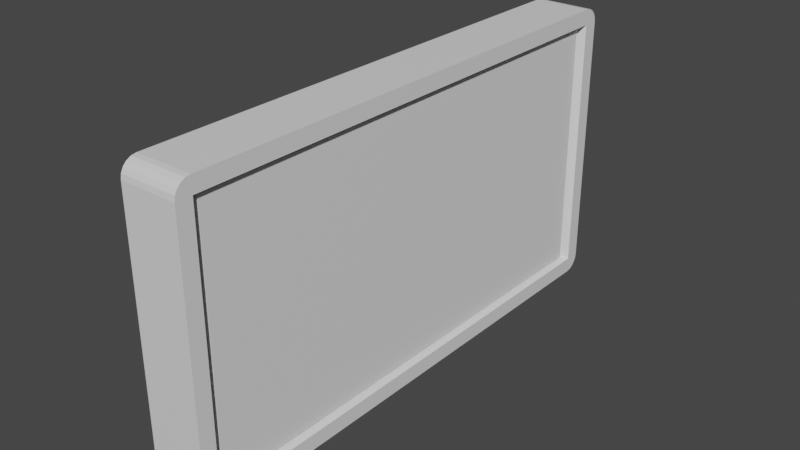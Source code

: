 # Source: TVDisplay.blend  (saved by Blender 3.4.6; exported with 4.5.12 LTS)
import bpy
from mathutils import Matrix  # noqa: F401  (used for matrix-valued properties, if any)

bpy.ops.wm.read_factory_settings(use_empty=True)
scene = bpy.context.scene
scene.name = 'Scene'

# ---- collections
col_collection = bpy.data.collections.new('Collection'); scene.collection.children.link(col_collection)

# ---- materials (node trees are filled in below, after node groups)
mat_screen = bpy.data.materials.new('Screen')
mat_screen.alpha_threshold = 0.0
mat_screen.use_transparent_shadow = False
mat_screen.roughness = 0.5
mat_screen.line_color = (0.0, 0.0, 0.0, 1.0)
mat_tv = bpy.data.materials.new('TV')
mat_tv.use_transparent_shadow = False
mat_broken_screen = bpy.data.materials.new('Broken Screen')
mat_broken_screen.use_transparent_shadow = False

# ---- material node trees
mat_screen.use_nodes = True; mat_screen.node_tree.nodes.clear()
_N = mat_screen.node_tree.nodes; _L = mat_screen.node_tree.links
n0 = _N.new('ShaderNodeOutputMaterial'); n0.name = 'Material Output'; n0.location = (300, 300)
n1 = _N.new('ShaderNodeBsdfPrincipled'); n1.name = 'Principled BSDF'; n1.location = (10, 300)
n1.distribution = 'GGX'
n1.subsurface_method = 'RANDOM_WALK_SKIN'
n1.inputs[3].default_value = 1.45
n1.inputs[27].default_value = (0.0, 0.0, 0.0, 1.0)
n1.inputs[28].default_value = 1.0
_L.new(n1.outputs[0], n0.inputs[0])
n0.is_active_output = True
mat_tv.use_nodes = True; mat_tv.node_tree.nodes.clear()
_N = mat_tv.node_tree.nodes; _L = mat_tv.node_tree.links
n0 = _N.new('ShaderNodeBsdfPrincipled'); n0.name = 'Principled BSDF'; n0.location = (10, 300)
n0.distribution = 'GGX'
n0.subsurface_method = 'RANDOM_WALK_SKIN'
n0.inputs[3].default_value = 1.45
n0.inputs[27].default_value = (0.0, 0.0, 0.0, 1.0)
n0.inputs[28].default_value = 1.0
n1 = _N.new('ShaderNodeOutputMaterial'); n1.name = 'Material Output'; n1.location = (300, 300)
_L.new(n0.outputs[0], n1.inputs[0])
n1.is_active_output = True
mat_broken_screen.use_nodes = True; mat_broken_screen.node_tree.nodes.clear()
_N = mat_broken_screen.node_tree.nodes; _L = mat_broken_screen.node_tree.links
n0 = _N.new('ShaderNodeBsdfPrincipled'); n0.name = 'Principled BSDF'; n0.location = (10, 300)
n0.distribution = 'GGX'
n0.subsurface_method = 'RANDOM_WALK_SKIN'
n0.inputs[3].default_value = 1.45
n0.inputs[27].default_value = (0.0, 0.0, 0.0, 1.0)
n0.inputs[28].default_value = 1.0
n1 = _N.new('ShaderNodeOutputMaterial'); n1.name = 'Material Output'; n1.location = (300, 300)
_L.new(n0.outputs[0], n1.inputs[0])
n1.is_active_output = True

# ---- world
world_world = bpy.data.worlds.new('World'); scene.world = world_world
world_world.use_nodes = True; world_world.node_tree.nodes.clear()
_N = world_world.node_tree.nodes; _L = world_world.node_tree.links
n0 = _N.new('ShaderNodeOutputWorld'); n0.name = 'World Output'; n0.location = (300, 300)
n1 = _N.new('ShaderNodeBackground'); n1.name = 'Background'; n1.location = (10, 300)
n1.inputs[0].default_value = (0.05088, 0.05088, 0.05088, 1.0)
_L.new(n1.outputs[0], n0.inputs[0])
n0.is_active_output = True
world_world.color = (0.05088, 0.05088, 0.05088)
world_world.use_sun_shadow = False
world_world.sun_shadow_jitter_overblur = 0.0

# ---- meshes
me_cube = bpy.data.meshes.new('Cube')
me_cube.from_pydata([(-0.2645, -2.337, -1.361), (0.2645, -2.337, 1.361), (-0.2645, -2.337, 1.361), (0.2645, -2.337, -1.361), (-0.2645, 2.337, 1.361), (0.2645, 2.337, -1.361), (-0.2645, 2.337, -1.361), (0.2645, 2.337, 1.361), (-0.2645, -2.483, 1.215), (0.2645, 2.483, 1.215), (0.2645, -2.483, 1.215), (-0.2645, 2.483, 1.215), (-0.2645, -2.337, 1.215), (0.2645, -2.337, 1.215), (0.2645, 2.337, 1.215), (-0.2645, 2.337, 1.215), (0.2645, 2.483, -1.215), (0.2645, -2.483, -1.215), (-0.2645, 2.483, -1.215), (-0.2645, -2.337, -1.215), (0.2645, -2.337, -1.215), (0.2645, 2.337, -1.215), (-0.2645, 2.337, -1.215), (-0.2645, -2.483, -1.215), (0.15, 2.261, 1.176), (0.15, -2.262, 1.176), (0.15, -2.262, -1.176), (0.15, 2.261, -1.176), (0.2645, 2.483, 1.215), (0.2645, 2.337, 1.361), (0.2645, 2.476, 1.26), (0.2645, 2.455, 1.301), (0.2645, 2.423, 1.333), (0.2645, 2.382, 1.354), (0.2645, 2.337, -1.361), (0.2645, 2.483, -1.215), (0.2645, 2.382, -1.354), (0.2645, 2.423, -1.333), (0.2645, 2.455, -1.301), (0.2645, 2.476, -1.26), (0.2645, -2.337, 1.361), (0.2645, -2.483, 1.215), (0.2645, -2.382, 1.354), (0.2645, -2.423, 1.333), (0.2645, -2.455, 1.301), (0.2645, -2.476, 1.26), (0.2645, -2.483, -1.215), (0.2645, -2.337, -1.361), (0.2645, -2.476, -1.26), (0.2645, -2.455, -1.301), (0.2645, -2.423, -1.333), (0.2645, -2.382, -1.354), (-0.2645, 2.337, 1.361), (-0.2645, 2.483, 1.215), (-0.2645, 2.382, 1.354), (-0.2645, 2.423, 1.333), (-0.2645, 2.455, 1.301), (-0.2645, 2.476, 1.26), (-0.2645, 2.483, -1.215), (-0.2645, 2.337, -1.361), (-0.2645, 2.476, -1.26), (-0.2645, 2.455, -1.301), (-0.2645, 2.423, -1.333), (-0.2645, 2.382, -1.354), (-0.2645, -2.483, 1.215), (-0.2645, -2.337, 1.361), (-0.2645, -2.476, 1.26), (-0.2645, -2.455, 1.301), (-0.2645, -2.423, 1.333), (-0.2645, -2.382, 1.354), (-0.2645, -2.337, -1.361), (-0.2645, -2.483, -1.215), (-0.2645, -2.382, -1.354), (-0.2645, -2.423, -1.333), (-0.2645, -2.455, -1.301), (-0.2645, -2.476, -1.26), (0.09405, 2.261, 1.176), (0.09405, -2.262, 1.176), (0.09405, -2.262, -1.176), (0.09405, 2.261, -1.176), (0.15, 0.02901, 1.176), (0.15, -1.59, 1.176), (0.15, -1.295, 0.6588), (0.15, -1.357, 0.406), (0.15, -0.5583, 0.06703), (0.1084, 0.04688, 0.2576), (0.15, -0.2043, 0.9475), (0.15, -2.262, 1.176), (0.15, -2.262, 0.3938), (0.15, -1.59, 1.176), (0.15, -1.295, 0.6588), (0.15, -1.357, 0.406), (0.15, -1.427, 0.1178), (0.15, -1.919, 0.3579), (0.15, -2.262, 0.3938), (0.15, -2.262, -0.7303), (0.15, -1.427, 0.1178), (0.15, -1.919, 0.3579), (0.15, -1.732, -0.5459), (0.15, -2.262, -1.176), (0.15, -2.262, -0.7303), (0.15, -1.419, -1.176), (0.15, -1.732, -0.5459), (0.15, -1.269, -0.9801), (0.15, 0.02901, 1.176), (0.15, -1.59, 1.176), (0.15, -1.295, 0.6588), (0.15, -1.357, 0.406), (0.15, -0.5583, 0.06703), (0.1084, 0.04688, 0.2576), (0.15, -0.2043, 0.9475), (0.15, -0.4471, -1.176), (0.15, -1.419, -1.176), (0.15, -1.357, 0.406), (0.15, -1.427, 0.1178), (0.15, -1.732, -0.5459), (0.15, -1.269, -0.9801), (0.15, -0.5583, 0.06703), (0.15, -0.9365, -0.7531), (0.15, 1.12, 1.176), (0.15, 0.02901, 1.176), (0.1084, 0.04688, 0.2576), (0.15, -0.2043, 0.9475), (0.1424, 0.2185, -0.3319), (0.15, 1.286, 0.534), (0.15, -0.4471, -1.176), (0.15, -0.5583, 0.06703), (0.1084, 0.04688, 0.2576), (0.1424, 0.2185, -0.3319), (0.15, -0.9365, -0.7531), (0.15, 0.6959, -1.176), (0.15, -0.4471, -1.176), (0.1424, 0.2185, -0.3319), (0.1033, 0.9217, -0.7769), (0.15, 1.406, -1.176), (0.15, 0.6959, -1.176), (0.1424, 0.2185, -0.3319), (0.15, 1.286, 0.534), (0.1033, 0.9217, -0.7769), (0.1475, 1.765, -0.00714), (0.15, 1.699, -0.5556), (0.15, 2.261, 1.176), (0.15, 1.12, 1.176), (0.15, 2.261, -0.9291), (0.15, 1.286, 0.534), (0.1475, 1.765, -0.00714), (0.15, 1.699, -0.5556), (0.15, 2.261, -1.176), (0.15, 1.406, -1.176), (0.15, 2.261, -0.9291), (0.15, 1.699, -0.5556), (0.2131, 2.261, 1.176), (0.2131, -2.262, 1.176), (0.2131, -2.262, -1.176), (0.2131, 2.261, -1.176), (0.0642, -2.395, 1.245), (0.0642, 2.394, 1.245), (0.0642, 2.394, -1.245), (0.0642, -2.395, -1.245)], [], [(13, 1, 40, 42, 43, 44, 45, 41, 10), (1, 2, 65, 40), (6, 22, 18, 58, 60, 61, 62, 63, 59), (15, 4, 52, 54, 55, 56, 57, 53, 11), (3, 20, 17, 46, 48, 49, 50, 51, 47), (58, 18, 16, 35), (2, 4, 15, 12), (19, 22, 6, 0), (11, 9, 16, 18), (70, 72, 73, 74, 75, 71, 23, 19, 0), (9, 28, 30, 31, 32, 33, 29, 7, 14), (10, 41, 64, 8), (11, 53, 28, 9), (9, 14, 21, 16), (23, 8, 12, 19), (19, 12, 15, 22), (13, 10, 17, 20), (15, 11, 18, 22), (10, 8, 23, 17), (7, 1, 13, 14), (14, 13, 25, 24), (0, 3, 47, 70), (8, 64, 66, 67, 68, 69, 65, 2, 12), (46, 17, 23, 71), (34, 36, 37, 38, 39, 35, 16, 21, 5), (3, 0, 6, 5), (2, 1, 7, 4), (59, 34, 5, 6), (21, 20, 3, 5), (13, 20, 26, 25), (20, 21, 27, 26), (21, 14, 24, 27), (34, 59, 63, 36), (36, 63, 62, 37), (37, 62, 61, 38), (38, 61, 60, 39), (39, 60, 58, 35), (40, 65, 69, 42), (42, 69, 68, 43), (43, 68, 67, 44), (44, 67, 66, 45), (45, 66, 64, 41), (70, 47, 51, 72), (72, 51, 50, 73), (73, 50, 49, 74), (74, 49, 48, 75), (75, 48, 46, 71), (52, 29, 33, 54), (54, 33, 32, 55), (55, 32, 31, 56), (56, 31, 30, 57), (57, 30, 28, 53), (29, 52, 4, 7), (79, 78, 77, 76), (81, 82, 83, 84, 85, 86, 80), (88, 93, 92, 91, 90, 89, 87), (95, 98, 96, 97, 94), (101, 103, 102, 100, 99), (105, 106, 107, 108, 109, 110, 104), (111, 118, 117, 113, 114, 115, 116, 112), (120, 122, 121, 123, 124, 119), (125, 128, 127, 126, 129), (130, 133, 132, 131), (134, 140, 139, 137, 136, 138, 135), (142, 144, 145, 146, 143, 141), (147, 149, 150, 148), (154, 151, 152, 153), (79, 76, 151, 154), (76, 77, 152, 151), (78, 79, 154, 153), (77, 78, 153, 152), (158, 157, 156, 155)])
me_cube.polygons.foreach_set('material_index', [1, 1, 1, 1, 1, 1, 1, 1, 1, 1, 1, 1, 1, 1, 1, 1, 1, 1, 1, 1, 1, 1, 1, 1, 1, 1, 1, 1, 1, 1, 1, 1, 1, 1, 1, 1, 1, 1, 1, 1, 1, 1, 1, 1, 1, 1, 1, 1, 1, 1, 1, 1, 1, 0, 0, 2, 2, 2, 2, 2, 2, 2, 2, 2, 2, 2, 0, 0, 0, 2, 0, 1])
_uv = me_cube.uv_layers.new(name='UVMap')
_uv.uv.foreach_set('vector', [0.5625, 0.6875, 0.625, 0.6875, 0.625, 0.6875, 0.6219, 0.7068, 0.6131, 0.7242, 0.5992, 0.7381, 0.5818, 0.7469, 0.5625, 0.75, 0.5625, 0.75, 0.625, 0.6875, 0.875, 0.6875, 0.875, 0.6875, 0.625, 0.6875, 0.375, 0.1875, 0.4375, 0.1875, 0.4375, 0.25, 0.4375, 0.25, 0.4182, 0.2469, 0.4008, 0.2381, 0.3869, 0.2242, 0.3781, 0.2068, 0.375, 0.1875, 0.5625, 0.1875, 0.625, 0.1875, 0.625, 0.1875, 0.6219, 0.2068, 0.6131, 0.2242, 0.5992, 0.2381, 0.5818, 0.2469, 0.5625, 0.25, 0.5625, 0.25, 0.375, 0.6875, 0.4375, 0.6875, 0.4375, 0.75, 0.4375, 0.75, 0.4182, 0.7469, 0.4008, 0.7381, 0.3869, 0.7242, 0.3781, 0.7068, 0.375, 0.6875, 0.4375, 0.25, 0.4375, 0.25, 0.4375, 0.5, 0.4375, 0.5, 0.625, 0.0625, 0.625, 0.1875, 0.5625, 0.1875, 0.5625, 0.0625, 0.4375, 0.0625, 0.4375, 0.1875, 0.375, 0.1875, 0.375, 0.0625, 0.5625, 0.25, 0.5625, 0.5, 0.4375, 0.5, 0.4375, 0.25, 0.375, 0.0625, 0.3781, 0.04319, 0.3869, 0.02576, 0.4008, 0.01194, 0.4182, 0.003059, 0.4375, 0.0, 0.4375, 0.0, 0.4375, 0.0625, 0.375, 0.0625, 0.5625, 0.5, 0.5625, 0.5, 0.5818, 0.5031, 0.5992, 0.5119, 0.6131, 0.5258, 0.6219, 0.5432, 0.625, 0.5625, 0.625, 0.5625, 0.5625, 0.5625, 0.5625, 0.75, 0.5625, 0.75, 0.5625, 1.0, 0.5625, 1.0, 0.5625, 0.25, 0.5625, 0.25, 0.5625, 0.5, 0.5625, 0.5, 0.5625, 0.5, 0.5625, 0.5625, 0.4375, 0.5625, 0.4375, 0.5, 0.4375, 0.0, 0.5625, 0.0, 0.5625, 0.0625, 0.4375, 0.0625, 0.4375, 0.0625, 0.5625, 0.0625, 0.5625, 0.1875, 0.4375, 0.1875, 0.5625, 0.6875, 0.5625, 0.75, 0.4375, 0.75, 0.4375, 0.6875, 0.5625, 0.1875, 0.5625, 0.25, 0.4375, 0.25, 0.4375, 0.1875, 0.5625, 0.75, 0.5625, 1.0, 0.4375, 1.0, 0.4375, 0.75, 0.625, 0.5625, 0.625, 0.6875, 0.5625, 0.6875, 0.5625, 0.5625, 0.5625, 0.5625, 0.5625, 0.6875, 0.5625, 0.6875, 0.5625, 0.5625, 0.125, 0.6875, 0.375, 0.6875, 0.375, 0.6875, 0.125, 0.6875, 0.5625, 0.0, 0.5625, 0.0, 0.5818, 0.003059, 0.5992, 0.01194, 0.6131, 0.02576, 0.6219, 0.04319, 0.625, 0.0625, 0.625, 0.0625, 0.5625, 0.0625, 0.4375, 0.75, 0.4375, 0.75, 0.4375, 1.0, 0.4375, 1.0, 0.375, 0.5625, 0.3781, 0.5432, 0.3869, 0.5258, 0.4008, 0.5119, 0.4182, 0.5031, 0.4375, 0.5, 0.4375, 0.5, 0.4375, 0.5625, 0.375, 0.5625, 0.375, 0.6875, 0.125, 0.6875, 0.125, 0.5625, 0.375, 0.5625, 0.875, 0.6875, 0.625, 0.6875, 0.625, 0.5625, 0.875, 0.5625, 0.125, 0.5625, 0.375, 0.5625, 0.375, 0.5625, 0.125, 0.5625, 0.4375, 0.5625, 0.4375, 0.6875, 0.375, 0.6875, 0.375, 0.5625, 0.5625, 0.6875, 0.4375, 0.6875, 0.4375, 0.6875, 0.5625, 0.6875, 0.4375, 0.6875, 0.4375, 0.5625, 0.4375, 0.5625, 0.4375, 0.6875, 0.4375, 0.5625, 0.5625, 0.5625, 0.5625, 0.5625, 0.4375, 0.5625, 0.375, 0.5625, 0.125, 0.5625, 0.125, 0.5432, 0.375, 0.5432, 0.375, 0.5432, 0.125, 0.5432, 0.125, 0.5258, 0.375, 0.5258, 0.375, 0.5258, 0.125, 0.5258, 0.125, 0.5, 0.375, 0.5, 0.375, 0.5, 0.375, 0.25, 0.4182, 0.25, 0.4182, 0.5, 0.4182, 0.5, 0.4182, 0.25, 0.4375, 0.25, 0.4375, 0.5, 0.625, 0.6875, 0.875, 0.6875, 0.875, 0.7068, 0.625, 0.7068, 0.625, 0.7068, 0.875, 0.7068, 0.875, 0.75, 0.625, 0.75, 0.625, 0.75, 0.625, 1.0, 0.5992, 1.0, 0.5992, 0.75, 0.5992, 0.75, 0.5992, 1.0, 0.5818, 1.0, 0.5818, 0.75, 0.5818, 0.75, 0.5818, 1.0, 0.5625, 1.0, 0.5625, 0.75, 0.125, 0.6875, 0.375, 0.6875, 0.375, 0.7068, 0.125, 0.7068, 0.125, 0.7068, 0.375, 0.7068, 0.375, 0.7242, 0.125, 0.7242, 0.125, 0.7242, 0.375, 0.7242, 0.375, 0.75, 0.125, 0.75, 0.375, 1.0, 0.375, 0.75, 0.4182, 0.75, 0.4182, 1.0, 0.4182, 1.0, 0.4182, 0.75, 0.4375, 0.75, 0.4375, 1.0, 0.875, 0.5625, 0.625, 0.5625, 0.625, 0.5432, 0.875, 0.5432, 0.875, 0.5432, 0.625, 0.5432, 0.625, 0.5, 0.875, 0.5, 0.625, 0.25, 0.625, 0.5, 0.5992, 0.5, 0.5992, 0.25, 0.5992, 0.25, 0.5992, 0.5, 0.5818, 0.5, 0.5818, 0.25, 0.5818, 0.25, 0.5818, 0.5, 0.5625, 0.5, 0.5625, 0.25, 0.625, 0.5625, 0.875, 0.5625, 0.875, 0.5625, 0.625, 0.5625, 1.0, 1.0, 1.0, 1.192e-07, 0.0, -1.192e-07, 0.0, 1.0, 0.5625, 0.6689, 0.535, 0.6608, 0.5216, 0.6625, 0.5036, 0.6404, 0.531, 0.6261, 0.5504, 0.6306, 0.5625, 0.6242, 1.0, 0.3324, 0.9242, 0.3477, 0.8155, 0.4499, 0.7999, 0.3272, 0.7863, 0.2196, 0.8513, -0.0003295, 1.0, -0.0003295, 1.0, 0.8108, 0.8829, 0.7323, 0.8155, 0.4499, 0.9242, 0.3477, 1.0, 0.3324, 0.8136, 1.0, 0.7806, 0.9171, 0.8829, 0.7323, 1.0, 0.8108, 1.0, 1.0, 0.8513, -0.0003295, 0.7863, 0.2196, 0.7999, 0.3272, 0.6234, 0.4715, 0.4895, 0.3904, 0.5451, 0.09675, 0.4935, -0.0003294, 0.5988, 1.0, 0.707, 0.8205, 0.6234, 0.4715, 0.7999, 0.3272, 0.8155, 0.4499, 0.8829, 0.7323, 0.7806, 0.9171, 0.8136, 1.0, 0.4935, -0.0003294, 0.5451, 0.09675, 0.4895, 0.3904, 0.4516, 0.6412, 0.2156, 0.2727, 0.2522, -0.0003294, 0.5988, 1.0, 0.4516, 0.6412, 0.4895, 0.3904, 0.6234, 0.4715, 0.707, 0.8205, 0.3461, 1.0, 0.2961, 0.8306, 0.4516, 0.6412, 0.5988, 1.0, 0.1891, 1.0, 0.1242, 0.7365, 0.1098, 0.503, 0.2156, 0.2727, 0.4516, 0.6412, 0.2961, 0.8306, 0.3461, 1.0, 0.2522, -0.0003294, 0.2156, 0.2727, 0.1098, 0.503, 0.1242, 0.7365, 5.96e-08, 0.8954, -1.192e-07, -0.0003291, 1.192e-07, 1.0, 5.96e-08, 0.8954, 0.1242, 0.7365, 0.1891, 1.0, 1.0, 0.0, 1.0, 1.0, 0.0, 1.0, -1.192e-07, 1.192e-07, 1.0, 1.0, 0.0, 1.0, 0.0, 1.0, 1.0, 1.0, 0.0, 1.0, 0.0, -1.192e-07, 0.0, -1.192e-07, 0.0, 1.0, 1.0, 1.192e-07, 1.0, 1.0, 1.0, 1.0, 1.0, 1.192e-07, 0.0, -1.192e-07, 1.0, 1.192e-07, 1.0, 1.192e-07, 0.0, -1.192e-07, 0.938, 0.438, 0.938, 0.06203, 0.562, 0.06203, 0.562, 0.438])
me_cube.materials.append(mat_screen)
me_cube.materials.append(mat_tv)
me_cube.materials.append(mat_broken_screen)
me_cube.use_mirror_vertex_groups = False
me_cube.update()
arm_armature = bpy.data.armatures.new('Armature')  # bones are not reproduced

# ---- objects
ob_cube = bpy.data.objects.new('Cube', me_cube)
ob_armature = bpy.data.objects.new('Armature', arm_armature)

# ---- transforms, parenting, visibility, modifiers, constraints
ob_cube.parent = ob_armature
ob_cube.location = (0.0, 0.0, 0.0)
ob_cube.lock_rotations_4d = False
ob_cube.empty_display_type = 'ARROWS'
ob_cube.lineart.crease_threshold = 0.0
_vg = ob_cube.vertex_groups.new(name='Root')
_vg.add([0, 1, 2, 3, 4, 5, 6, 7, 8, 9, 10, 11, 12, 13, 14, 15, 16, 17, 18, 19, 20, 21, 22, 23, 24, 25, 26, 27, 28, 29, 30, 31, 32, 33, 34, 35, 36, 37, 38, 39, 40, 41, 42, 43, 44, 45, 46, 47, 48, 49, 50, 51, 52, 53, 54, 55, 56, 57, 58, 59, 60, 61, 62, 63, 64, 65, 66, 67, 68, 69, 70, 71, 72, 73, 74, 75], 1.0, 'REPLACE')
_vg = ob_cube.vertex_groups.new(name='Undamaged Screen')
_vg = ob_cube.vertex_groups.new(name='Damaged Screen')
_vg = ob_cube.vertex_groups.new(name='Bone_20')
_vg.add([99, 100, 101, 102, 103], 1.0, 'REPLACE')
_vg = ob_cube.vertex_groups.new(name='Bone_10')
_vg.add([94, 95, 96, 97, 98], 1.0, 'REPLACE')
_vg = ob_cube.vertex_groups.new(name='Bone_00')
_vg.add([87, 88, 89, 90, 91, 92, 93], 1.0, 'REPLACE')
_vg = ob_cube.vertex_groups.new(name='Bone_01')
_vg.add([80, 81, 82, 83, 84, 85, 86], 1.0, 'REPLACE')
_vg = ob_cube.vertex_groups.new(name='Bone_11')
_vg.add([111, 112, 113, 114, 115, 116, 117, 118], 1.0, 'REPLACE')
_vg = ob_cube.vertex_groups.new(name='Bone_11B')
_vg.add([125, 126, 127, 128, 129], 1.0, 'REPLACE')
_vg = ob_cube.vertex_groups.new(name='Bone_03')
_vg.add([141, 142, 143, 144, 145, 146], 1.0, 'REPLACE')
_vg = ob_cube.vertex_groups.new(name='Bone_13')
_vg.add([134, 135, 136, 137, 138, 139, 140], 1.0, 'REPLACE')
_vg = ob_cube.vertex_groups.new(name='Bone_23')
_vg.add([147, 148, 149, 150], 1.0, 'REPLACE')
_vg = ob_cube.vertex_groups.new(name='Bone_12')
_vg.add([130, 131, 132, 133], 1.0, 'REPLACE')
_vg = ob_cube.vertex_groups.new(name='Bone_02')
_vg.add([119, 120, 121, 122, 123, 124], 1.0, 'REPLACE')
_vg = ob_cube.vertex_groups.new(name='Bone_1')
_m = ob_cube.modifiers.new('Armature', 'ARMATURE')
_m.object = ob_armature
ob_armature.location = (0.0, 0.0, 0.0)

# ---- collection membership
col_collection.objects.link(ob_cube)
col_collection.objects.link(ob_armature)

# ---- scene / render settings (as saved in the file)
scene.frame_start = 1; scene.frame_end = 250; scene.frame_set(0)
scene.render.engine = 'BLENDER_EEVEE_NEXT'
scene.cycles.sampling_pattern = 'TABULATED_SOBOL'
scene.cycles.use_light_tree = False
scene.view_settings.view_transform = 'Filmic'
bpy.context.view_layer.update()

# ---- added for rendering (the .blend has no active camera and no usable light): camera, sun
cam_auto = bpy.data.cameras.new('AutoCamera')
cam_auto.lens = 50.0
cam_auto.sensor_width = 36.0
cam_auto.clip_end = 1000.0
ob_auto_camera = bpy.data.objects.new('AutoCamera', cam_auto)
scene.collection.objects.link(ob_auto_camera)
ob_auto_camera.location = (5.26332, -6.31598, 4.21065)
ob_auto_camera.rotation_euler = (1.09748, -7.21219e-08, 0.694738)
scene.camera = ob_auto_camera
light_auto_sun = bpy.data.lights.new('AutoSun', 'SUN')
light_auto_sun.energy = 3.0
light_auto_sun.angle = 0.0523599
ob_auto_sun = bpy.data.objects.new('AutoSun', light_auto_sun)
scene.collection.objects.link(ob_auto_sun)
ob_auto_sun.rotation_euler = (0.872665, 0.174533, 0.523599)
bpy.context.view_layer.update()
